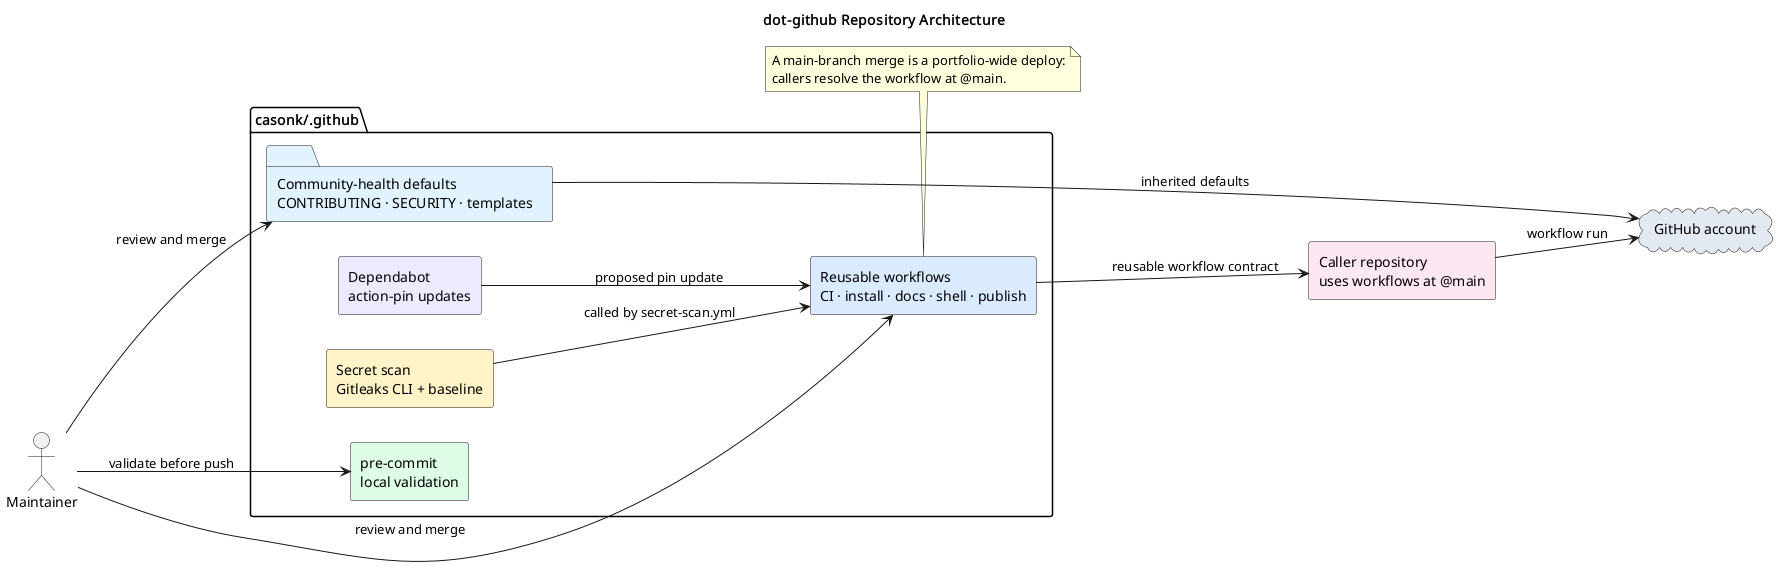

The diagram above was rendered by PlantUML. Its source (embedded in the PNG):
@startuml
title dot-github Repository Architecture
left to right direction
skinparam shadowing false
skinparam defaultFontName Monospace
skinparam componentStyle rectangle

actor "Maintainer" as maintainer

package "casonk/.github" {
  folder "Community-health defaults\nCONTRIBUTING · SECURITY · templates" as defaults #E0F2FE
  component "Reusable workflows\nCI · install · docs · shell · publish" as workflows #DBEAFE
  component "Secret scan\nGitleaks CLI + baseline" as scan #FEF3C7
  component "Dependabot\naction-pin updates" as dependabot #EDE9FE
  component "pre-commit\nlocal validation" as precommit #DCFCE7
}

cloud "GitHub account" as github #E2E8F0
component "Caller repository\nuses workflows at @main" as caller #FCE7F3

maintainer --> defaults : review and merge
maintainer --> workflows : review and merge
dependabot --> workflows : proposed pin update
maintainer --> precommit : validate before push
defaults --> github : inherited defaults
workflows --> caller : reusable workflow contract
scan --> workflows : called by secret-scan.yml
caller --> github : workflow run

note bottom of workflows
  A main-branch merge is a portfolio-wide deploy:
  callers resolve the workflow at @main.
end note
@enduml